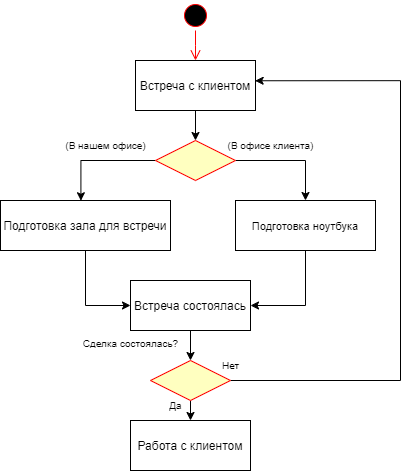

The diagram above was exported from draw.io. Its source (the exported page's mxGraphModel, read from the mxfile embedded in the PNG):
<mxGraphModel dx="1195" dy="622" grid="0" gridSize="10" guides="1" tooltips="1" connect="1" arrows="1" fold="1" page="1" pageScale="1" pageWidth="1169" pageHeight="826" background="none" math="0" shadow="0">
  <root>
    <mxCell id="0" />
    <mxCell id="1" parent="0" />
    <mxCell id="E7Yu1GdwBlTjmDz6euBT-41" style="edgeStyle=orthogonalEdgeStyle;rounded=0;orthogonalLoop=1;jettySize=auto;html=1;exitX=0.5;exitY=1;exitDx=0;exitDy=0;entryX=0.5;entryY=0;entryDx=0;entryDy=0;" parent="1" source="7" target="21" edge="1">
      <mxGeometry relative="1" as="geometry" />
    </mxCell>
    <mxCell id="7" value="Встреча с клиентом" style="" parent="1" vertex="1">
      <mxGeometry x="145" y="280" width="120" height="50" as="geometry" />
    </mxCell>
    <mxCell id="6" value="" style="edgeStyle=elbowEdgeStyle;elbow=horizontal;verticalAlign=bottom;endArrow=open;endSize=8;strokeColor=#FF0000;endFill=1;rounded=0" parent="1" source="5" target="7" edge="1">
      <mxGeometry x="220" y="168" as="geometry">
        <mxPoint x="-145" y="228" as="targetPoint" />
      </mxGeometry>
    </mxCell>
    <mxCell id="5" value="" style="ellipse;shape=startState;fillColor=#000000;strokeColor=#ff0000;" parent="1" vertex="1">
      <mxGeometry x="190" y="220" width="30" height="30" as="geometry" />
    </mxCell>
    <mxCell id="E7Yu1GdwBlTjmDz6euBT-42" style="edgeStyle=orthogonalEdgeStyle;rounded=0;orthogonalLoop=1;jettySize=auto;html=1;exitX=0;exitY=0.5;exitDx=0;exitDy=0;entryX=0.473;entryY=0.005;entryDx=0;entryDy=0;entryPerimeter=0;" parent="1" source="21" target="8" edge="1">
      <mxGeometry relative="1" as="geometry">
        <mxPoint x="80" y="380" as="targetPoint" />
      </mxGeometry>
    </mxCell>
    <mxCell id="E7Yu1GdwBlTjmDz6euBT-45" style="edgeStyle=orthogonalEdgeStyle;rounded=0;orthogonalLoop=1;jettySize=auto;html=1;exitX=1;exitY=0.5;exitDx=0;exitDy=0;entryX=0.5;entryY=0;entryDx=0;entryDy=0;" parent="1" source="21" target="10" edge="1">
      <mxGeometry relative="1" as="geometry">
        <mxPoint x="360" y="380" as="targetPoint" />
      </mxGeometry>
    </mxCell>
    <mxCell id="21" value="" style="rhombus;fillColor=#ffffc0;strokeColor=#ff0000;" parent="1" vertex="1">
      <mxGeometry x="165" y="360" width="80" height="40" as="geometry" />
    </mxCell>
    <mxCell id="E7Yu1GdwBlTjmDz6euBT-47" style="edgeStyle=orthogonalEdgeStyle;rounded=0;orthogonalLoop=1;jettySize=auto;html=1;exitX=0.5;exitY=1;exitDx=0;exitDy=0;entryX=0;entryY=0.5;entryDx=0;entryDy=0;" parent="1" source="8" target="33" edge="1">
      <mxGeometry relative="1" as="geometry" />
    </mxCell>
    <mxCell id="8" value="Подготовка зала для встречи" style="" parent="1" vertex="1">
      <mxGeometry x="10" y="420" width="170" height="50" as="geometry" />
    </mxCell>
    <mxCell id="E7Yu1GdwBlTjmDz6euBT-48" style="edgeStyle=orthogonalEdgeStyle;rounded=0;orthogonalLoop=1;jettySize=auto;html=1;exitX=0.5;exitY=1;exitDx=0;exitDy=0;entryX=1;entryY=0.5;entryDx=0;entryDy=0;" parent="1" source="10" target="33" edge="1">
      <mxGeometry relative="1" as="geometry" />
    </mxCell>
    <mxCell id="10" value="Подготовка ноутбука" style="fontSize=11;" parent="1" vertex="1">
      <mxGeometry x="245" y="420" width="140" height="50" as="geometry" />
    </mxCell>
    <mxCell id="E7Yu1GdwBlTjmDz6euBT-44" value="&lt;font style=&quot;font-size: 10px;&quot;&gt;(В нашем офисе)&lt;/font&gt;" style="text;html=1;align=center;verticalAlign=middle;resizable=0;points=[];autosize=1;strokeColor=none;fillColor=none;" parent="1" vertex="1">
      <mxGeometry x="65" y="350" width="100" height="30" as="geometry" />
    </mxCell>
    <mxCell id="E7Yu1GdwBlTjmDz6euBT-46" value="&lt;font style=&quot;font-size: 10px;&quot;&gt;(В офисе клиента)&lt;/font&gt;" style="text;html=1;align=center;verticalAlign=middle;resizable=0;points=[];autosize=1;strokeColor=none;fillColor=none;" parent="1" vertex="1">
      <mxGeometry x="225" y="350" width="110" height="30" as="geometry" />
    </mxCell>
    <mxCell id="E7Yu1GdwBlTjmDz6euBT-50" style="edgeStyle=orthogonalEdgeStyle;rounded=0;orthogonalLoop=1;jettySize=auto;html=1;exitX=0.5;exitY=1;exitDx=0;exitDy=0;entryX=0.5;entryY=0;entryDx=0;entryDy=0;" parent="1" source="33" target="E7Yu1GdwBlTjmDz6euBT-49" edge="1">
      <mxGeometry relative="1" as="geometry" />
    </mxCell>
    <mxCell id="33" value="Встреча состоялась" style="" parent="1" vertex="1">
      <mxGeometry x="140" y="500" width="120" height="50" as="geometry" />
    </mxCell>
    <mxCell id="E7Yu1GdwBlTjmDz6euBT-52" style="edgeStyle=orthogonalEdgeStyle;rounded=0;orthogonalLoop=1;jettySize=auto;html=1;exitX=0.5;exitY=1;exitDx=0;exitDy=0;entryX=0.5;entryY=0;entryDx=0;entryDy=0;" parent="1" source="E7Yu1GdwBlTjmDz6euBT-49" target="E7Yu1GdwBlTjmDz6euBT-53" edge="1">
      <mxGeometry relative="1" as="geometry">
        <mxPoint x="199.8571428571429" y="640" as="targetPoint" />
      </mxGeometry>
    </mxCell>
    <mxCell id="E7Yu1GdwBlTjmDz6euBT-56" style="edgeStyle=orthogonalEdgeStyle;rounded=0;orthogonalLoop=1;jettySize=auto;html=1;exitX=1;exitY=0.5;exitDx=0;exitDy=0;entryX=0.997;entryY=0.405;entryDx=0;entryDy=0;entryPerimeter=0;" parent="1" source="E7Yu1GdwBlTjmDz6euBT-49" target="7" edge="1">
      <mxGeometry relative="1" as="geometry">
        <mxPoint x="420" y="300" as="targetPoint" />
        <Array as="points">
          <mxPoint x="410" y="600" />
          <mxPoint x="410" y="300" />
        </Array>
      </mxGeometry>
    </mxCell>
    <mxCell id="E7Yu1GdwBlTjmDz6euBT-49" value="" style="rhombus;fillColor=#ffffc0;strokeColor=#ff0000;" parent="1" vertex="1">
      <mxGeometry x="160" y="580" width="80" height="40" as="geometry" />
    </mxCell>
    <mxCell id="E7Yu1GdwBlTjmDz6euBT-51" value="&lt;font style=&quot;font-size: 10px;&quot;&gt;Сделка состоялась?&lt;/font&gt;" style="text;html=1;align=center;verticalAlign=middle;resizable=0;points=[];autosize=1;strokeColor=none;fillColor=none;" parent="1" vertex="1">
      <mxGeometry x="80" y="548" width="120" height="30" as="geometry" />
    </mxCell>
    <mxCell id="E7Yu1GdwBlTjmDz6euBT-53" value="Работа с клиентом" style="" parent="1" vertex="1">
      <mxGeometry x="140" y="640" width="120" height="50" as="geometry" />
    </mxCell>
    <mxCell id="E7Yu1GdwBlTjmDz6euBT-54" value="&lt;font style=&quot;font-size: 10px;&quot;&gt;Да&lt;/font&gt;" style="text;html=1;align=center;verticalAlign=middle;resizable=0;points=[];autosize=1;strokeColor=none;fillColor=none;" parent="1" vertex="1">
      <mxGeometry x="165" y="610" width="40" height="30" as="geometry" />
    </mxCell>
    <mxCell id="E7Yu1GdwBlTjmDz6euBT-55" value="&lt;font style=&quot;font-size: 10px;&quot;&gt;Нет&lt;/font&gt;" style="text;html=1;align=center;verticalAlign=middle;resizable=0;points=[];autosize=1;strokeColor=none;fillColor=none;" parent="1" vertex="1">
      <mxGeometry x="220" y="570" width="40" height="30" as="geometry" />
    </mxCell>
  </root>
</mxGraphModel>